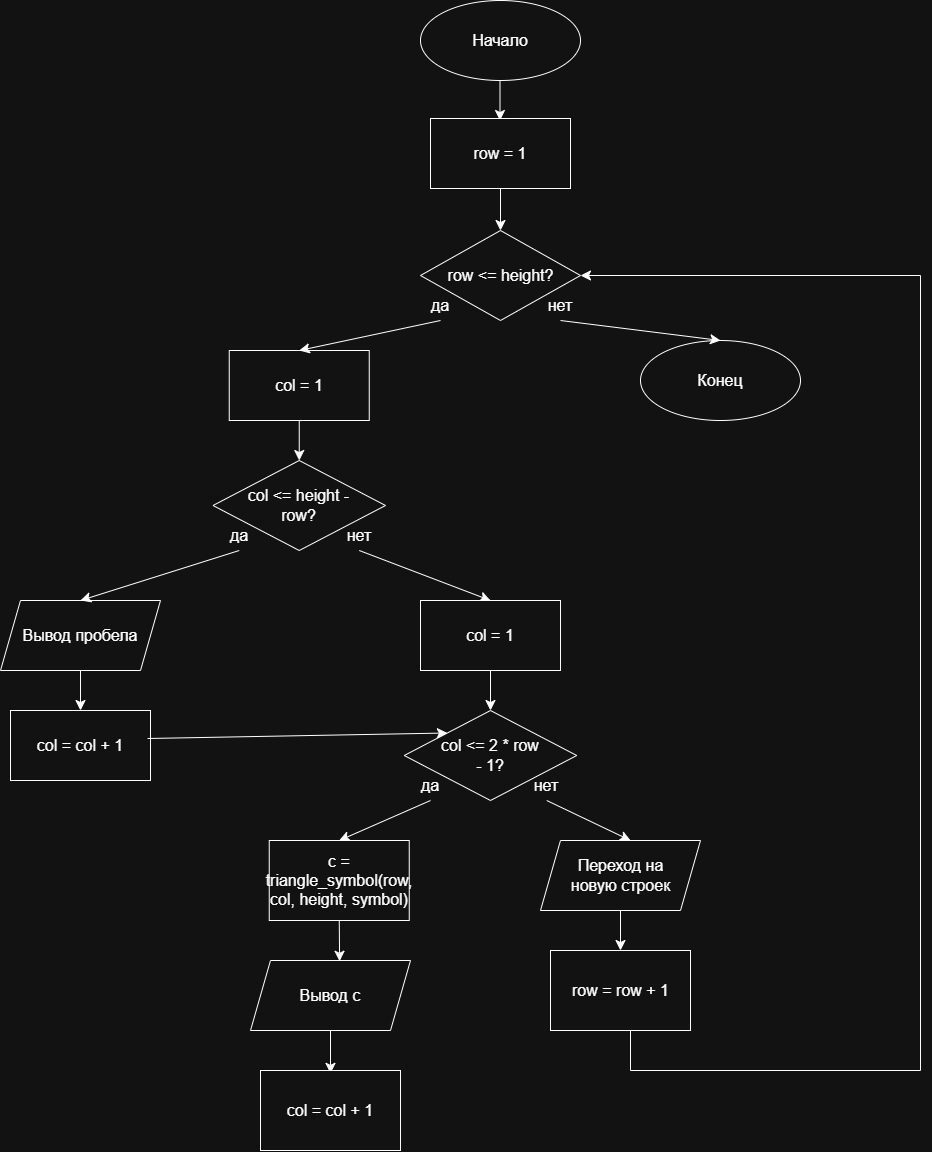

The diagram above was exported from draw.io. Its source (the exported page's mxGraphModel, read from the mxfile embedded in the PNG):
<mxGraphModel dx="2155" dy="559" grid="1" gridSize="10" guides="1" tooltips="1" connect="1" arrows="1" fold="1" page="1" pageScale="1" pageWidth="827" pageHeight="1169" math="0" shadow="0">
  <root>
    <mxCell id="0" />
    <mxCell id="1" parent="0" />
    <mxCell id="XD32MKg-5lc_dnAw509u-3" edge="1" parent="1" style="edgeStyle=none;orthogonalLoop=1;jettySize=auto;html=1;rounded=0;fontSize=12;startSize=8;endSize=8;curved=1;" value="">
      <mxGeometry relative="1" width="140" as="geometry">
        <Array as="points" />
        <mxPoint x="389.5" y="110" as="sourcePoint" />
        <mxPoint x="389.5" y="160" as="targetPoint" />
      </mxGeometry>
    </mxCell>
    <mxCell id="XD32MKg-5lc_dnAw509u-1" parent="1" style="ellipse;whiteSpace=wrap;html=1;shapeInside=1;" value="" vertex="1">
      <mxGeometry height="80" width="160" x="310" y="40" as="geometry" />
    </mxCell>
    <mxCell id="XD32MKg-5lc_dnAw509u-2" parent="1" style="text;html=1;whiteSpace=wrap;strokeColor=none;fillColor=none;align=center;verticalAlign=middle;rounded=0;fontSize=16;" value="Начало" vertex="1">
      <mxGeometry height="30" width="60" x="360" y="65" as="geometry" />
    </mxCell>
    <mxCell id="oZ1w0thnN-fSmrdnhY75-88" parent="1" style="rhombus;whiteSpace=wrap;html=1;shapeInside=1;" value="" vertex="1">
      <mxGeometry height="90" width="160" x="310" y="270" as="geometry" />
    </mxCell>
    <mxCell id="oZ1w0thnN-fSmrdnhY75-90" parent="1" style="text;html=1;whiteSpace=wrap;strokeColor=none;fillColor=none;align=center;verticalAlign=middle;rounded=0;fontSize=16;" value="да" vertex="1">
      <mxGeometry height="30" width="60" x="300" y="330" as="geometry" />
    </mxCell>
    <mxCell id="oZ1w0thnN-fSmrdnhY75-91" parent="1" style="text;html=1;whiteSpace=wrap;strokeColor=none;fillColor=none;align=center;verticalAlign=middle;rounded=0;fontSize=16;" value="нет" vertex="1">
      <mxGeometry height="30" width="60" x="420" y="330" as="geometry" />
    </mxCell>
    <mxCell id="oZ1w0thnN-fSmrdnhY75-94" parent="1" style="rounded=0;whiteSpace=wrap;html=1;" value="" vertex="1">
      <mxGeometry height="70" width="140" x="320" y="158" as="geometry" />
    </mxCell>
    <mxCell id="oZ1w0thnN-fSmrdnhY75-102" parent="1" style="ellipse;whiteSpace=wrap;html=1;shapeInside=1;" value="" vertex="1">
      <mxGeometry height="80" width="160" x="530" y="380" as="geometry" />
    </mxCell>
    <mxCell id="oZ1w0thnN-fSmrdnhY75-103" parent="1" style="text;html=1;whiteSpace=wrap;strokeColor=none;fillColor=none;align=center;verticalAlign=middle;rounded=0;fontSize=16;" value="Конец" vertex="1">
      <mxGeometry height="30" width="60" x="580" y="405" as="geometry" />
    </mxCell>
    <mxCell id="oZ1w0thnN-fSmrdnhY75-137" parent="1" style="shape=parallelogram;perimeter=parallelogramPerimeter;whiteSpace=wrap;html=1;shapeInside=1;fixedSize=1;" value="" vertex="1">
      <mxGeometry height="70" width="160" x="-110" y="640" as="geometry" />
    </mxCell>
    <mxCell id="oZ1w0thnN-fSmrdnhY75-146" parent="1" style="rounded=0;whiteSpace=wrap;html=1;" value="" vertex="1">
      <mxGeometry height="70" width="140" x="118.75" y="390" as="geometry" />
    </mxCell>
    <mxCell id="oZ1w0thnN-fSmrdnhY75-147" parent="1" style="text;html=1;whiteSpace=wrap;strokeColor=none;fillColor=none;align=center;verticalAlign=middle;rounded=0;fontSize=16;" value="row = 1" vertex="1">
      <mxGeometry height="30" width="60" x="360" y="178" as="geometry" />
    </mxCell>
    <mxCell id="oZ1w0thnN-fSmrdnhY75-149" parent="1" style="text;html=1;whiteSpace=wrap;strokeColor=none;fillColor=none;align=center;verticalAlign=middle;rounded=0;fontSize=16;" value="row &amp;lt;= height?" vertex="1">
      <mxGeometry height="30" width="115" x="332.5" y="300" as="geometry" />
    </mxCell>
    <mxCell id="oZ1w0thnN-fSmrdnhY75-150" edge="1" parent="1" source="oZ1w0thnN-fSmrdnhY75-91" style="edgeStyle=none;orthogonalLoop=1;jettySize=auto;html=1;rounded=0;fontSize=12;defaultLabelBackgroundColor=page;startSize=8;endSize=8;curved=1;exitX=0.5;exitY=1;exitDx=0;exitDy=0;entryX=0.5;entryY=0;entryDx=0;entryDy=0;" target="oZ1w0thnN-fSmrdnhY75-102" value="">
      <mxGeometry relative="1" width="140" as="geometry">
        <Array as="points" />
        <mxPoint x="330" y="300" as="sourcePoint" />
        <mxPoint x="600" y="380" as="targetPoint" />
      </mxGeometry>
    </mxCell>
    <mxCell id="oZ1w0thnN-fSmrdnhY75-151" edge="1" parent="1" source="oZ1w0thnN-fSmrdnhY75-90" style="edgeStyle=none;orthogonalLoop=1;jettySize=auto;html=1;rounded=0;fontSize=12;defaultLabelBackgroundColor=page;startSize=8;endSize=8;curved=1;exitX=0.5;exitY=1;exitDx=0;exitDy=0;entryX=0.5;entryY=0;entryDx=0;entryDy=0;" target="oZ1w0thnN-fSmrdnhY75-146" value="">
      <mxGeometry relative="1" width="140" as="geometry">
        <Array as="points" />
        <mxPoint x="330" y="380" as="sourcePoint" />
        <mxPoint x="470" y="380" as="targetPoint" />
      </mxGeometry>
    </mxCell>
    <mxCell id="oZ1w0thnN-fSmrdnhY75-152" parent="1" style="text;html=1;whiteSpace=wrap;strokeColor=none;fillColor=none;align=center;verticalAlign=middle;rounded=0;fontSize=16;" value="col = 1" vertex="1">
      <mxGeometry height="30" width="60" x="158.75" y="410" as="geometry" />
    </mxCell>
    <mxCell id="oZ1w0thnN-fSmrdnhY75-153" edge="1" parent="1" source="oZ1w0thnN-fSmrdnhY75-146" style="edgeStyle=none;orthogonalLoop=1;jettySize=auto;html=1;rounded=0;fontSize=12;defaultLabelBackgroundColor=page;startSize=8;endSize=8;curved=1;exitX=0.5;exitY=1;exitDx=0;exitDy=0;" value="">
      <mxGeometry relative="1" width="140" as="geometry">
        <Array as="points" />
        <mxPoint x="330" y="380" as="sourcePoint" />
        <mxPoint x="188.75" y="500" as="targetPoint" />
      </mxGeometry>
    </mxCell>
    <mxCell id="oZ1w0thnN-fSmrdnhY75-154" parent="1" style="rhombus;whiteSpace=wrap;html=1;shapeInside=1;" value="" vertex="1">
      <mxGeometry height="90" width="172.5" x="102.5" y="500" as="geometry" />
    </mxCell>
    <mxCell id="oZ1w0thnN-fSmrdnhY75-155" parent="1" style="text;html=1;whiteSpace=wrap;strokeColor=none;fillColor=none;align=center;verticalAlign=middle;rounded=0;fontSize=16;" value="col &amp;lt;= height - row?" vertex="1">
      <mxGeometry height="30" width="115" x="131.25" y="530" as="geometry" />
    </mxCell>
    <mxCell id="oZ1w0thnN-fSmrdnhY75-157" parent="1" style="text;html=1;whiteSpace=wrap;strokeColor=none;fillColor=none;align=center;verticalAlign=middle;rounded=0;fontSize=16;" value="да" vertex="1">
      <mxGeometry height="30" width="60" x="290" y="810" as="geometry" />
    </mxCell>
    <mxCell id="oZ1w0thnN-fSmrdnhY75-158" parent="1" style="text;html=1;whiteSpace=wrap;strokeColor=none;fillColor=none;align=center;verticalAlign=middle;rounded=0;fontSize=16;" value="нет" vertex="1">
      <mxGeometry height="30" width="60" x="406.25" y="810" as="geometry" />
    </mxCell>
    <mxCell id="oZ1w0thnN-fSmrdnhY75-159" parent="1" style="text;html=1;whiteSpace=wrap;strokeColor=none;fillColor=none;align=center;verticalAlign=middle;rounded=0;fontSize=16;" value="да" vertex="1">
      <mxGeometry height="30" width="60" x="98.75" y="560" as="geometry" />
    </mxCell>
    <mxCell id="oZ1w0thnN-fSmrdnhY75-160" parent="1" style="text;html=1;whiteSpace=wrap;strokeColor=none;fillColor=none;align=center;verticalAlign=middle;rounded=0;fontSize=16;" value="нет" vertex="1">
      <mxGeometry height="30" width="60" x="218.75" y="560" as="geometry" />
    </mxCell>
    <mxCell id="oZ1w0thnN-fSmrdnhY75-161" edge="1" parent="1" source="oZ1w0thnN-fSmrdnhY75-159" style="edgeStyle=none;orthogonalLoop=1;jettySize=auto;html=1;rounded=0;fontSize=12;defaultLabelBackgroundColor=page;startSize=8;endSize=8;curved=1;exitX=0.5;exitY=1;exitDx=0;exitDy=0;entryX=0.5;entryY=0;entryDx=0;entryDy=0;" target="oZ1w0thnN-fSmrdnhY75-137" value="">
      <mxGeometry relative="1" width="140" as="geometry">
        <Array as="points" />
        <mxPoint x="330" y="540" as="sourcePoint" />
        <mxPoint x="470" y="540" as="targetPoint" />
      </mxGeometry>
    </mxCell>
    <mxCell id="oZ1w0thnN-fSmrdnhY75-162" parent="1" style="text;html=1;whiteSpace=wrap;strokeColor=none;fillColor=none;align=center;verticalAlign=middle;rounded=0;fontSize=16;" value="Вывод пробела" vertex="1">
      <mxGeometry height="30" width="140" x="-100" y="660" as="geometry" />
    </mxCell>
    <mxCell id="oZ1w0thnN-fSmrdnhY75-163" edge="1" parent="1" source="oZ1w0thnN-fSmrdnhY75-137" style="edgeStyle=none;orthogonalLoop=1;jettySize=auto;html=1;rounded=0;fontSize=12;defaultLabelBackgroundColor=page;startSize=8;endSize=8;curved=1;exitX=0.5;exitY=1;exitDx=0;exitDy=0;" value="">
      <mxGeometry relative="1" width="140" as="geometry">
        <Array as="points" />
        <mxPoint x="90" y="760" as="sourcePoint" />
        <mxPoint x="-30" y="750" as="targetPoint" />
      </mxGeometry>
    </mxCell>
    <mxCell id="oZ1w0thnN-fSmrdnhY75-164" parent="1" style="whiteSpace=wrap;html=1;" value="" vertex="1">
      <mxGeometry height="70" width="140" x="-100" y="750" as="geometry" />
    </mxCell>
    <mxCell id="oZ1w0thnN-fSmrdnhY75-165" parent="1" style="text;html=1;whiteSpace=wrap;strokeColor=none;fillColor=none;align=center;verticalAlign=middle;rounded=0;fontSize=16;" value="col = col + 1" vertex="1">
      <mxGeometry height="30" width="90" x="-75" y="770" as="geometry" />
    </mxCell>
    <mxCell id="oZ1w0thnN-fSmrdnhY75-166" edge="1" parent="1" source="oZ1w0thnN-fSmrdnhY75-160" style="edgeStyle=none;orthogonalLoop=1;jettySize=auto;html=1;rounded=0;fontSize=12;defaultLabelBackgroundColor=page;startSize=8;endSize=8;curved=1;exitX=0.5;exitY=1;exitDx=0;exitDy=0;entryX=0.5;entryY=0;entryDx=0;entryDy=0;" target="oZ1w0thnN-fSmrdnhY75-167" value="">
      <mxGeometry relative="1" width="140" as="geometry">
        <Array as="points" />
        <mxPoint x="90" y="600" as="sourcePoint" />
        <mxPoint x="380" y="630" as="targetPoint" />
      </mxGeometry>
    </mxCell>
    <mxCell id="oZ1w0thnN-fSmrdnhY75-167" parent="1" style="whiteSpace=wrap;html=1;" value="" vertex="1">
      <mxGeometry height="70" width="140" x="310" y="640" as="geometry" />
    </mxCell>
    <mxCell id="oZ1w0thnN-fSmrdnhY75-168" parent="1" style="text;html=1;whiteSpace=wrap;strokeColor=none;fillColor=none;align=center;verticalAlign=middle;rounded=0;fontSize=16;" value="col = 1" vertex="1">
      <mxGeometry height="30" width="60" x="350" y="660" as="geometry" />
    </mxCell>
    <mxCell id="oZ1w0thnN-fSmrdnhY75-169" edge="1" parent="1" source="oZ1w0thnN-fSmrdnhY75-167" style="edgeStyle=none;orthogonalLoop=1;jettySize=auto;html=1;rounded=0;fontSize=12;defaultLabelBackgroundColor=page;startSize=8;endSize=8;curved=1;exitX=0.5;exitY=1;exitDx=0;exitDy=0;" value="">
      <mxGeometry relative="1" width="140" as="geometry">
        <Array as="points" />
        <mxPoint x="90" y="600" as="sourcePoint" />
        <mxPoint x="380" y="750" as="targetPoint" />
      </mxGeometry>
    </mxCell>
    <mxCell id="oZ1w0thnN-fSmrdnhY75-170" parent="1" style="rhombus;whiteSpace=wrap;html=1;shapeInside=1;" value="" vertex="1">
      <mxGeometry height="90" width="172.5" x="293.75" y="750" as="geometry" />
    </mxCell>
    <mxCell id="oZ1w0thnN-fSmrdnhY75-171" parent="1" style="text;html=1;whiteSpace=wrap;strokeColor=none;fillColor=none;align=center;verticalAlign=middle;rounded=0;fontSize=16;" value="col &amp;lt;= 2 * row - 1?" vertex="1">
      <mxGeometry height="30" width="100" x="330" y="780" as="geometry" />
    </mxCell>
    <mxCell id="oZ1w0thnN-fSmrdnhY75-172" edge="1" parent="1" source="oZ1w0thnN-fSmrdnhY75-157" style="edgeStyle=none;orthogonalLoop=1;jettySize=auto;html=1;rounded=0;fontSize=12;defaultLabelBackgroundColor=page;startSize=8;endSize=8;curved=1;exitX=0.5;exitY=1;exitDx=0;exitDy=0;entryX=0.5;entryY=0;entryDx=0;entryDy=0;" target="oZ1w0thnN-fSmrdnhY75-174" value="">
      <mxGeometry relative="1" width="140" as="geometry">
        <Array as="points" />
        <mxPoint x="250" y="790" as="sourcePoint" />
        <mxPoint x="240" y="880" as="targetPoint" />
      </mxGeometry>
    </mxCell>
    <mxCell id="oZ1w0thnN-fSmrdnhY75-173" edge="1" parent="1" source="oZ1w0thnN-fSmrdnhY75-158" style="edgeStyle=none;orthogonalLoop=1;jettySize=auto;html=1;rounded=0;fontSize=12;defaultLabelBackgroundColor=page;startSize=8;endSize=8;curved=1;exitX=0.5;exitY=1;exitDx=0;exitDy=0;" value="">
      <mxGeometry relative="1" width="140" as="geometry">
        <Array as="points" />
        <mxPoint x="250" y="790" as="sourcePoint" />
        <mxPoint x="520" y="880" as="targetPoint" />
      </mxGeometry>
    </mxCell>
    <mxCell id="oZ1w0thnN-fSmrdnhY75-174" parent="1" style="whiteSpace=wrap;html=1;" value="" vertex="1">
      <mxGeometry height="80" width="140" x="158.75" y="880" as="geometry" />
    </mxCell>
    <mxCell id="oZ1w0thnN-fSmrdnhY75-175" parent="1" style="text;html=1;whiteSpace=wrap;strokeColor=none;fillColor=none;align=center;verticalAlign=middle;rounded=0;fontSize=16;" value="c = triangle_symbol(row, col, height, symbol)" vertex="1">
      <mxGeometry height="40" width="130" x="163.75" y="900" as="geometry" />
    </mxCell>
    <mxCell id="oZ1w0thnN-fSmrdnhY75-176" edge="1" parent="1" source="oZ1w0thnN-fSmrdnhY75-174" style="edgeStyle=none;orthogonalLoop=1;jettySize=auto;html=1;rounded=0;fontSize=12;defaultLabelBackgroundColor=page;startSize=8;endSize=8;curved=1;exitX=0.5;exitY=1;exitDx=0;exitDy=0;entryX=0.557;entryY=0.011;entryDx=0;entryDy=0;entryPerimeter=0;" target="oZ1w0thnN-fSmrdnhY75-177" value="">
      <mxGeometry relative="1" width="140" as="geometry">
        <Array as="points" />
        <mxPoint x="320" y="800" as="sourcePoint" />
        <mxPoint x="210" y="1000" as="targetPoint" />
      </mxGeometry>
    </mxCell>
    <mxCell id="oZ1w0thnN-fSmrdnhY75-177" parent="1" style="shape=parallelogram;perimeter=parallelogramPerimeter;whiteSpace=wrap;html=1;shapeInside=1;fixedSize=1;" value="" vertex="1">
      <mxGeometry height="70" width="160" x="140" y="1000" as="geometry" />
    </mxCell>
    <mxCell id="oZ1w0thnN-fSmrdnhY75-178" parent="1" style="text;html=1;whiteSpace=wrap;strokeColor=none;fillColor=none;align=center;verticalAlign=middle;rounded=0;fontSize=16;" value="Вывод c" vertex="1">
      <mxGeometry height="30" width="70" x="185" y="1020" as="geometry" />
    </mxCell>
    <mxCell id="oZ1w0thnN-fSmrdnhY75-179" edge="1" parent="1" source="oZ1w0thnN-fSmrdnhY75-177" style="edgeStyle=none;orthogonalLoop=1;jettySize=auto;html=1;rounded=0;fontSize=12;defaultLabelBackgroundColor=page;startSize=8;endSize=8;curved=1;exitX=0.5;exitY=1;exitDx=0;exitDy=0;" value="">
      <mxGeometry relative="1" width="140" as="geometry">
        <Array as="points" />
        <mxPoint x="320" y="830" as="sourcePoint" />
        <mxPoint x="220" y="1112.8558570218374" as="targetPoint" />
      </mxGeometry>
    </mxCell>
    <mxCell id="oZ1w0thnN-fSmrdnhY75-180" parent="1" style="rounded=0;whiteSpace=wrap;html=1;" value="" vertex="1">
      <mxGeometry height="80" width="140" x="150" y="1110" as="geometry" />
    </mxCell>
    <mxCell id="oZ1w0thnN-fSmrdnhY75-181" parent="1" style="text;html=1;whiteSpace=wrap;strokeColor=none;fillColor=none;align=center;verticalAlign=middle;rounded=0;fontSize=16;" value="col = col + 1" vertex="1">
      <mxGeometry height="30" width="90" x="175" y="1135" as="geometry" />
    </mxCell>
    <mxCell id="oZ1w0thnN-fSmrdnhY75-182" parent="1" style="shape=parallelogram;perimeter=parallelogramPerimeter;whiteSpace=wrap;html=1;shapeInside=1;fixedSize=1;" value="" vertex="1">
      <mxGeometry height="70" width="160" x="430" y="880" as="geometry" />
    </mxCell>
    <mxCell id="oZ1w0thnN-fSmrdnhY75-183" parent="1" style="text;html=1;whiteSpace=wrap;strokeColor=none;fillColor=none;align=center;verticalAlign=middle;rounded=0;fontSize=16;" value="Переход на новую строек" vertex="1">
      <mxGeometry height="30" width="115" x="452.5" y="900" as="geometry" />
    </mxCell>
    <mxCell id="oZ1w0thnN-fSmrdnhY75-184" edge="1" parent="1" source="oZ1w0thnN-fSmrdnhY75-182" style="edgeStyle=none;orthogonalLoop=1;jettySize=auto;html=1;rounded=0;fontSize=12;defaultLabelBackgroundColor=page;startSize=8;endSize=8;curved=1;exitX=0.5;exitY=1;exitDx=0;exitDy=0;" value="">
      <mxGeometry relative="1" width="140" as="geometry">
        <Array as="points" />
        <mxPoint x="320" y="880" as="sourcePoint" />
        <mxPoint x="510" y="990" as="targetPoint" />
      </mxGeometry>
    </mxCell>
    <mxCell id="oZ1w0thnN-fSmrdnhY75-185" parent="1" style="whiteSpace=wrap;html=1;" value="" vertex="1">
      <mxGeometry height="80" width="140" x="440" y="990" as="geometry" />
    </mxCell>
    <mxCell id="oZ1w0thnN-fSmrdnhY75-186" parent="1" style="text;html=1;whiteSpace=wrap;strokeColor=none;fillColor=none;align=center;verticalAlign=middle;rounded=0;fontSize=16;" value="row = row + 1" vertex="1">
      <mxGeometry height="30" width="115" x="452.5" y="1015" as="geometry" />
    </mxCell>
    <mxCell id="oZ1w0thnN-fSmrdnhY75-187" edge="1" parent="1" source="oZ1w0thnN-fSmrdnhY75-94" style="edgeStyle=none;orthogonalLoop=1;jettySize=auto;html=1;rounded=0;fontSize=12;defaultLabelBackgroundColor=page;startSize=8;endSize=8;curved=1;exitX=0.5;exitY=1;exitDx=0;exitDy=0;" target="oZ1w0thnN-fSmrdnhY75-88" value="">
      <mxGeometry relative="1" width="140" as="geometry">
        <Array as="points" />
        <mxPoint x="320" y="380" as="sourcePoint" />
        <mxPoint x="460" y="380" as="targetPoint" />
      </mxGeometry>
    </mxCell>
    <mxCell id="oZ1w0thnN-fSmrdnhY75-188" edge="1" parent="1" source="oZ1w0thnN-fSmrdnhY75-164" style="edgeStyle=none;orthogonalLoop=1;jettySize=auto;html=1;rounded=0;fontSize=12;defaultLabelBackgroundColor=page;startSize=8;endSize=8;curved=1;exitX=0.979;exitY=0.4;exitDx=0;exitDy=0;entryX=0;entryY=0;entryDx=0;entryDy=0;exitPerimeter=0;" target="oZ1w0thnN-fSmrdnhY75-170" value="">
      <mxGeometry relative="1" width="140" as="geometry">
        <Array as="points" />
        <mxPoint x="320" y="720" as="sourcePoint" />
        <mxPoint x="460" y="720" as="targetPoint" />
      </mxGeometry>
    </mxCell>
    <mxCell id="oZ1w0thnN-fSmrdnhY75-189" edge="1" parent="1" style="edgeStyle=segmentEdgeStyle;endArrow=classic;html=1;curved=0;rounded=0;endSize=8;startSize=8;sourcePerimeterSpacing=0;targetPerimeterSpacing=0;fontSize=12;defaultLabelBackgroundColor=page;exitX=0.5;exitY=1;exitDx=0;exitDy=0;entryX=1;entryY=0.5;entryDx=0;entryDy=0;" target="oZ1w0thnN-fSmrdnhY75-88" value="">
      <mxGeometry relative="1" width="140" x="-0.8321" as="geometry">
        <Array as="points">
          <mxPoint x="520" y="1110" />
          <mxPoint x="810" y="1110" />
          <mxPoint x="810" y="315" />
        </Array>
        <mxPoint x="520" y="1070" as="sourcePoint" />
        <mxPoint x="770" y="317.14" as="targetPoint" />
      </mxGeometry>
    </mxCell>
  </root>
</mxGraphModel>